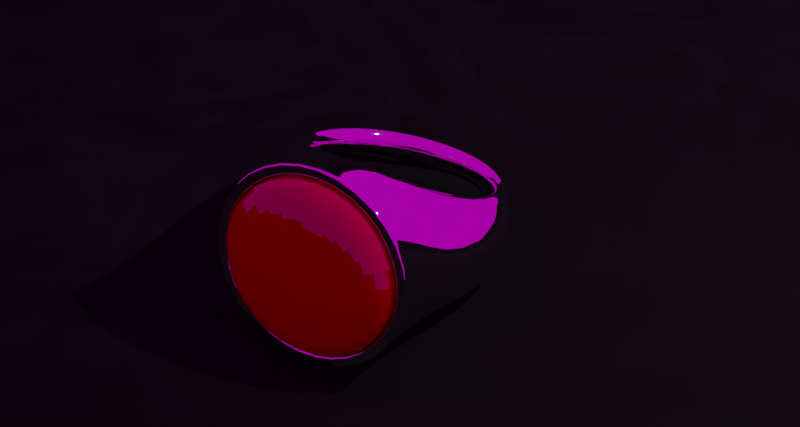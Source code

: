 # Source: ring.blend  (saved by Blender 3.5.10; exported with 4.5.12 LTS)
import bpy
from mathutils import Matrix  # noqa: F401  (used for matrix-valued properties, if any)

bpy.ops.wm.read_factory_settings(use_empty=True)
scene = bpy.context.scene
scene.name = 'Scene'

# ---- collections
col_collection = bpy.data.collections.new('Collection'); scene.collection.children.link(col_collection)

# ---- images (referenced by path relative to the original .blend; pixels are not part of the script)
import os
ASSET_DIR = os.environ.get("B2B_ASSET_DIR", "")  # directory of the original .blend (textures are referenced by path, not embedded)
HERE = os.path.dirname(os.path.abspath(__file__))  # packed textures are extracted next to this script under _unpacked/

def load_image(name, relpath, width, height, colorspace="sRGB"):
    """Load a texture the original file referenced (path relative to the .blend, or extracted next to this script)."""
    p = next((c for c in (os.path.join(HERE, relpath), os.path.join(ASSET_DIR, relpath)) if relpath and os.path.exists(c)), "")
    if p:
        img = bpy.data.images.load(p, check_existing=True)
        img.name = name
    else:  # same state as the original file: an image datablock whose file is absent (Cycles renders it pink)
        img = bpy.data.images.new(name, width, height)
        img.source = "FILE"
        img.filepath = "//" + (relpath or name)
    img.colorspace_settings.name = colorspace
    return img
img_fingerprints01_3k_png = load_image('Fingerprints01_3K.png', 'Fingerprints01_3K.png', 1024, 1024, 'sRGB')
img_symbol_jpg = load_image('symbol.jpg', 'symbol.jpg', 1024, 1024, 'sRGB')
img_dayskyhdri001a_2k_hdr_exr = load_image('DaySkyHDRI001A_2K-HDR.exr', 'DaySkyHDRI001A_2K-HDR.exr', 1024, 1024, 'Linear Rec.709')

# ---- materials (node trees are filled in below, after node groups)
mat_metal = bpy.data.materials.new('Metal')
mat_gem = bpy.data.materials.new('gem')
mat_velvet = bpy.data.materials.new('Velvet')

# ---- material node trees
mat_metal.use_nodes = True; mat_metal.node_tree.nodes.clear()
_N = mat_metal.node_tree.nodes; _L = mat_metal.node_tree.links
n0 = _N.new('ShaderNodeTexCoord'); n0.name = 'Texture Coordinate'; n0.location = (-871, 105)
n1 = _N.new('ShaderNodeTexImage'); n1.name = 'Image Texture'; n1.location = (-328, 154)
n1.image = img_fingerprints01_3k_png
n1.projection = 'BOX'
n2 = _N.new('ShaderNodeMapping'); n2.name = 'Mapping'; n2.location = (-553, 71)
n3 = _N.new('ShaderNodeValue'); n3.name = 'Value'; n3.location = (-813, -279)
n3.outputs[0].default_value = 0.32
n4 = _N.new('ShaderNodeOutputMaterial'); n4.name = 'Material Output'; n4.location = (639, 294)
n5 = _N.new('ShaderNodeBsdfPrincipled'); n5.name = 'Principled BSDF'; n5.location = (349, 294)
n5.distribution = 'GGX'
n5.subsurface_method = 'RANDOM_WALK_SKIN'
n5.inputs[1].default_value = 1.0
n5.inputs[3].default_value = 1.45
n5.inputs[27].default_value = (0.0, 0.0, 0.0, 1.0)
n5.inputs[28].default_value = 1.0
n6 = _N.new('ShaderNodeValToRGB'); n6.name = 'ColorRamp'; n6.location = (29, 106)
while len(n6.color_ramp.elements) > 1: n6.color_ramp.elements.remove(n6.color_ramp.elements[-1])
n6.color_ramp.elements[0].position = 0.2318; n6.color_ramp.elements[0].color = (0.0, 0.0, 0.0, 1.0)
_e = n6.color_ramp.elements.new(1.0); _e.color = (0.4654, 0.4654, 0.4654, 1.0)
_L.new(n5.outputs[0], n4.inputs[0])
_L.new(n2.outputs[0], n1.inputs[0])
_L.new(n0.outputs[3], n2.inputs[0])
_L.new(n3.outputs[0], n2.inputs[3])
_L.new(n6.outputs[0], n5.inputs[2])
_L.new(n1.outputs[0], n6.inputs[0])
n4.is_active_output = True
mat_gem.use_nodes = True; mat_gem.node_tree.nodes.clear()
_N = mat_gem.node_tree.nodes; _L = mat_gem.node_tree.links
n0 = _N.new('ShaderNodeBsdfPrincipled'); n0.name = 'Principled BSDF'; n0.location = (150, 300)
n0.distribution = 'GGX'
n0.subsurface_method = 'RANDOM_WALK_SKIN'
n0.inputs[2].default_value = 0.0
n0.inputs[3].default_value = 1.45
n0.inputs[13].default_value = 1.0
n0.inputs[27].default_value = (0.0, 0.0, 0.0, 1.0)
n0.inputs[28].default_value = 1.0
n1 = _N.new('ShaderNodeOutputMaterial'); n1.name = 'Material Output'; n1.location = (440, 300)
n2 = _N.new('ShaderNodeTexImage'); n2.name = 'Image Texture'; n2.location = (-555, 206)
n2.image = img_symbol_jpg
n3 = _N.new('ShaderNodeMix'); n3.name = 'Mix'; n3.location = (-83, 184)
n3.data_type = 'RGBA'
n3.inputs[6].default_value = (0.0, 0.0, 0.0, 1.0)
n3.inputs[7].default_value = (1.0, 0.0, 0.0, 1.0)
_L.new(n0.outputs[0], n1.inputs[0])
_L.new(n3.outputs[2], n0.inputs[0])
_L.new(n2.outputs[0], n3.inputs[0])
n1.is_active_output = True
mat_velvet.use_nodes = True; mat_velvet.node_tree.nodes.clear()
_N = mat_velvet.node_tree.nodes; _L = mat_velvet.node_tree.links
n0 = _N.new('ShaderNodeBsdfSheen'); n0.name = 'Velvet BSDF'; n0.location = (10, 300)
n0.distribution = 'ASHIKHMIN'
n0.inputs[0].default_value = (0.006636, 0.006636, 0.006636, 1.0)
n1 = _N.new('ShaderNodeBsdfDiffuse'); n1.name = 'Diffuse BSDF'; n1.location = (-38, 484)
n1.inputs[0].default_value = (0.005072, 0.005072, 0.005072, 1.0)
n2 = _N.new('ShaderNodeAddShader'); n2.name = 'Add Shader'; n2.location = (181, 451)
n3 = _N.new('ShaderNodeOutputMaterial'); n3.name = 'Material Output'; n3.location = (394, 356)
n4 = _N.new('ShaderNodeTexNoise'); n4.name = 'Noise Texture'; n4.location = (-315, 418)
n4.inputs[2].default_value = 10.7
n4.inputs[3].default_value = 9.0
n4.inputs[8].default_value = 6.1
_L.new(n0.outputs[0], n2.inputs[1])
_L.new(n1.outputs[0], n2.inputs[0])
_L.new(n2.outputs[0], n3.inputs[0])
_L.new(n4.outputs[0], n0.inputs[1])
n3.is_active_output = True

# ---- world
world_world = bpy.data.worlds.new('World'); scene.world = world_world
world_world.use_nodes = True; world_world.node_tree.nodes.clear()
_N = world_world.node_tree.nodes; _L = world_world.node_tree.links
n0 = _N.new('ShaderNodeOutputWorld'); n0.name = 'World Output'; n0.location = (300, 300)
n1 = _N.new('ShaderNodeBackground'); n1.name = 'Background'; n1.location = (10, 300)
n1.inputs[1].default_value = 0.5
n2 = _N.new('ShaderNodeTexEnvironment'); n2.name = 'Environment Texture'; n2.location = (-270, 260)
n2.image = img_dayskyhdri001a_2k_hdr_exr
n3 = _N.new('ShaderNodeTexCoord'); n3.name = 'Texture Coordinate'; n3.location = (-630, 260)
n4 = _N.new('ShaderNodeMapping'); n4.name = 'Mapping'; n4.location = (-450, 260)
n4.inputs[1].default_value = (5.0, -6.3, 5.2)
n4.inputs[2].default_value = (-0.2618, 0.1745, 1.396)
n4.inputs[3].default_value = (7.0, 7.0, 7.0)
_L.new(n1.outputs[0], n0.inputs[0])
_L.new(n2.outputs[0], n1.inputs[0])
_L.new(n4.outputs[0], n2.inputs[0])
_L.new(n3.outputs[0], n4.inputs[0])
n0.is_active_output = True
world_world.color = (0.05088, 0.05088, 0.05088)
world_world.use_sun_shadow = False
world_world.sun_shadow_jitter_overblur = 0.0

# ---- cameras
cam_camera = bpy.data.cameras.new('Camera')
cam_camera.clip_end = 100.0
cam_camera.ortho_scale = 7.314

# ---- lights
light_light = bpy.data.lights.new('Light', 'POINT')
light_light.transmission_factor = 0.0
light_light.energy = 1000.0
light_light.shadow_soft_size = 0.1
light_light.shadow_maximum_resolution = 0.006
light_light.use_absolute_resolution = True

# ---- meshes
me_circle_002 = bpy.data.meshes.new('Circle.002')
me_circle_002.from_pydata([(1.549e-09, 1.163, -0.04405), (-0.8227, 0.8227, -0.04405), (-1.163, -3.475e-09, -0.04405), (-0.8227, -0.8227, -0.04405), (1.549e-09, -1.163, -0.04405), (0.8227, -0.8227, -0.04405), (1.163, -3.475e-09, -0.04405), (0.8227, 0.8227, -0.04405), (0.0, -1.417e-07, -3.242), (-1.195, -1.201e-07, -2.747), (-1.689, -6.788e-08, -1.553), (-1.195, -1.566e-08, -0.3583), (1.195, -1.566e-08, -0.3583), (1.689, -6.788e-08, -1.553), (1.195, -1.201e-07, -2.747), (0.0, 0.3505, -2.866), (-0.7431, 0.3906, -2.561), (-1.051, 0.4873, -1.822), (-0.7399, 0.7169, -1.081), (0.0, 0.9356, -0.7842), (0.7399, 0.7169, -1.081), (1.051, 0.4873, -1.822), (0.7431, 0.3906, -2.561), (0.0, -0.3505, -2.866), (-0.7431, -0.3906, -2.561), (-1.051, -0.4873, -1.822), (-0.7399, -0.7169, -1.081), (0.0, -0.9356, -0.7842), (0.7399, -0.7169, -1.081), (1.051, -0.4873, -1.822), (0.7431, -0.3906, -2.561), (-0.8995, 0.3524, -2.713), (0.0, 0.2967, -3.081), (-1.272, 0.487, -1.823), (-0.8995, 0.7538, -0.934), (0.0, 0.9904, -0.5656), (0.8995, 0.7538, -0.934), (1.272, 0.487, -1.823), (0.8995, 0.3524, -2.713), (-0.8995, -0.3524, -2.713), (0.0, -0.2967, -3.081), (-1.272, -0.487, -1.823), (-0.8995, -0.7538, -0.934), (0.0, -0.9904, -0.5656), (0.8995, -0.7538, -0.934), (1.272, -0.487, -1.823), (0.8995, -0.3524, -2.713), (-5.93e-10, 1.033, -0.04738), (-0.7308, 0.7308, -0.04738), (-1.033, -1.476e-09, -0.04738), (-0.7308, -0.7308, -0.04738), (-5.93e-10, -1.033, -0.04738), (0.7308, -0.7308, -0.04738), (1.033, -1.476e-09, -0.04738), (0.7308, 0.7308, -0.04738), (-5.93e-10, 1.033, -0.502), (-0.7308, 0.7308, -0.502), (-1.033, -2.135e-08, -0.502), (-0.7308, -0.7308, -0.502), (-5.93e-10, -1.033, -0.502), (0.7308, -0.7308, -0.502), (1.033, -2.135e-08, -0.502), (0.7308, 0.7308, -0.502), (-2.838e-09, 0.5707, -0.4905), (-0.4035, 0.4035, -0.4905), (-0.5707, -1.491e-08, -0.4905), (-0.4035, -0.4035, -0.4905), (-2.838e-09, -0.5707, -0.4905), (0.4035, -0.4035, -0.4905), (0.5707, -1.491e-08, -0.4905), (0.4035, 0.4035, -0.4905), (-1.49e-08, -2.98e-08, -0.4905), (0.8385, 0.8385, -0.04234), (0.7521, 0.7521, -0.04075), (8.153e-11, 1.064, -0.04075), (1.725e-09, 1.186, -0.04234), (0.8385, -0.8385, -0.04234), (0.7521, -0.7521, -0.04075), (1.064, -1.862e-09, -0.04075), (1.186, -3.575e-09, -0.04234), (-0.8385, -0.8385, -0.04234), (-0.7521, -0.7521, -0.04075), (8.153e-11, -1.064, -0.04075), (1.725e-09, -1.186, -0.04234), (-0.8385, 0.8385, -0.04234), (-0.7521, 0.7521, -0.04075), (-1.064, -1.862e-09, -0.04075), (-1.186, -3.575e-09, -0.04234), (-1.118e-08, 8.626e-09, 0.1596), (-5.93e-10, 1.033, 0.02344), (-0.7308, 0.7308, 0.02344), (-1.033, 1.619e-09, 0.02344), (-0.7308, -0.7308, 0.02344), (-5.93e-10, -1.033, 0.02344), (0.7308, -0.7308, 0.02344), (1.033, 1.619e-09, 0.02344), (0.7308, 0.7308, 0.02344), (0.7308, 0.7308, -0.1345), (1.033, -5.286e-09, -0.1345), (0.7308, -0.7308, -0.1345), (-5.93e-10, -1.033, -0.1345), (-0.7308, -0.7308, -0.1345), (-1.033, -5.286e-09, -0.1345), (-0.7308, 0.7308, -0.1345), (-5.93e-10, 1.033, -0.1345), (0.1464, 0.1464, 0.1708), (0.6089, 0.6089, 0.1116), (0.2938, 0.2938, 0.1629), (0.4631, 0.4631, 0.1412), (0.207, 4.379e-09, 0.1708), (0.8611, 2.813e-10, 0.1116), (0.4155, 3.222e-09, 0.1629), (0.6549, 1.707e-09, 0.1412), (0.1464, -0.1464, 0.1708), (0.6089, -0.6089, 0.1116), (0.2938, -0.2938, 0.1629), (0.4631, -0.4631, 0.1412), (-1.617e-08, -0.207, 0.1708), (-3.811e-09, -0.8611, 0.1116), (-9.951e-09, -0.4155, 0.1629), (-5.405e-09, -0.6549, 0.1412), (-0.1464, -0.1464, 0.1708), (-0.6089, -0.6089, 0.1116), (-0.2938, -0.2938, 0.1629), (-0.4631, -0.4631, 0.1412), (-0.207, 4.379e-09, 0.1708), (-0.8611, 2.813e-10, 0.1116), (-0.4155, 3.222e-09, 0.1629), (-0.6549, 1.707e-09, 0.1412), (-0.1464, 0.1464, 0.1708), (-0.6089, 0.6089, 0.1116), (-0.2938, 0.2938, 0.1629), (-0.4631, 0.4631, 0.1412), (-3.811e-09, 0.8611, 0.1116), (-1.617e-08, 0.207, 0.1708), (-5.405e-09, 0.6549, 0.1412), (-9.951e-09, 0.4155, 0.1629)], [], [(12, 13, 37, 36), (13, 14, 38, 37), (14, 8, 32, 38), (8, 9, 31, 32), (9, 10, 33, 31), (10, 11, 34, 33), (1, 34, 11, 2), (1, 0, 35, 34), (0, 7, 36, 35), (7, 6, 12, 36), (12, 44, 45, 13), (13, 45, 46, 14), (14, 46, 40, 8), (8, 40, 39, 9), (9, 39, 41, 10), (10, 41, 42, 11), (3, 2, 11, 42), (3, 42, 43, 4), (4, 43, 44, 5), (5, 44, 12, 6), (16, 15, 32, 31), (17, 16, 31, 33), (18, 17, 33, 34), (19, 18, 34, 35), (20, 19, 35, 36), (21, 20, 36, 37), (22, 21, 37, 38), (15, 22, 38, 32), (23, 24, 39, 40), (24, 25, 41, 39), (25, 26, 42, 41), (26, 27, 43, 42), (27, 28, 44, 43), (28, 29, 45, 44), (29, 30, 46, 45), (30, 23, 40, 46), (23, 30, 22, 15), (30, 29, 21, 22), (29, 28, 20, 21), (28, 27, 19, 20), (27, 26, 18, 19), (26, 25, 17, 18), (25, 24, 16, 17), (24, 23, 15, 16), (74, 85, 48, 47), (3, 4, 83, 80), (1, 2, 87, 84), (6, 7, 72, 79), (4, 5, 76, 83), (2, 3, 80, 87), (0, 1, 84, 75), (50, 51, 59, 58), (48, 49, 57, 56), (53, 54, 62, 61), (51, 52, 60, 59), (49, 50, 58, 57), (47, 48, 56, 55), (54, 47, 55, 62), (52, 53, 61, 60), (62, 55, 63, 70), (60, 61, 69, 68), (58, 59, 67, 66), (56, 57, 65, 64), (61, 62, 70, 69), (59, 60, 68, 67), (57, 58, 66, 65), (55, 56, 64, 63), (63, 71, 69, 70), (71, 67, 68, 69), (64, 65, 71, 63), (65, 66, 67, 71), (5, 6, 79, 76), (81, 82, 51, 50), (77, 78, 53, 52), (73, 74, 47, 54), (85, 86, 49, 48), (86, 81, 50, 49), (82, 77, 52, 51), (78, 73, 54, 53), (85, 74, 75, 84), (81, 86, 87, 80), (77, 82, 83, 76), (73, 78, 79, 72), (86, 85, 84, 87), (82, 81, 80, 83), (78, 77, 76, 79), (74, 73, 72, 75), (7, 0, 75, 72), (92, 93, 118, 122), (90, 91, 126, 130), (94, 95, 110, 114), (95, 96, 106, 110), (129, 125, 88, 134), (125, 121, 117, 88), (88, 117, 113, 109), (89, 90, 130, 133), (91, 92, 122, 126), (93, 94, 114, 118), (134, 88, 109, 105), (98, 97, 96, 95), (100, 99, 94, 93), (102, 101, 92, 91), (104, 103, 90, 89), (97, 104, 89, 96), (99, 98, 95, 94), (101, 100, 93, 92), (103, 102, 91, 90), (134, 105, 107, 136), (136, 107, 108, 135), (135, 108, 106, 133), (105, 109, 111, 107), (107, 111, 112, 108), (108, 112, 110, 106), (109, 113, 115, 111), (111, 115, 116, 112), (112, 116, 114, 110), (113, 117, 119, 115), (115, 119, 120, 116), (116, 120, 118, 114), (117, 121, 123, 119), (119, 123, 124, 120), (120, 124, 122, 118), (121, 125, 127, 123), (123, 127, 128, 124), (124, 128, 126, 122), (125, 129, 131, 127), (127, 131, 132, 128), (128, 132, 130, 126), (129, 134, 136, 131), (131, 136, 135, 132), (132, 135, 133, 130), (96, 89, 133, 106)])
me_circle_002.polygons.foreach_set('use_smooth', [1, 1, 1, 1, 1, 1, 1, 1, 1, 1, 1, 1, 1, 1, 1, 1, 1, 1, 1, 1, 1, 1, 1, 1, 1, 1, 1, 1, 1, 1, 1, 1, 1, 1, 1, 1, 1, 1, 1, 1, 1, 1, 1, 1, 1, 1, 1, 1, 1, 1, 1, 1, 1, 1, 1, 1, 1, 1, 1, 1, 1, 1, 1, 1, 1, 1, 1, 1, 1, 1, 1, 1, 1, 1, 1, 1, 1, 1, 1, 1, 1, 1, 1, 1, 1, 1, 1, 1, 0, 0, 0, 0, 0, 0, 0, 0, 0, 0, 0, 0, 0, 0, 0, 0, 0, 0, 0, 0, 0, 0, 0, 0, 0, 0, 0, 0, 0, 0, 0, 0, 0, 0, 0, 0, 0, 0, 0, 0, 0, 0, 0, 0])
me_circle_002.polygons.foreach_set('material_index', [0, 0, 0, 0, 0, 0, 0, 0, 0, 0, 0, 0, 0, 0, 0, 0, 0, 0, 0, 0, 0, 0, 0, 0, 0, 0, 0, 0, 0, 0, 0, 0, 0, 0, 0, 0, 0, 0, 0, 0, 0, 0, 0, 0, 0, 0, 0, 0, 0, 0, 0, 0, 0, 0, 0, 0, 0, 0, 0, 0, 0, 0, 0, 0, 0, 0, 0, 0, 0, 0, 0, 0, 0, 0, 0, 0, 0, 0, 0, 0, 0, 0, 0, 0, 0, 0, 0, 0, 1, 1, 1, 1, 1, 1, 1, 1, 1, 1, 1, 1, 1, 1, 1, 1, 1, 1, 1, 1, 1, 1, 1, 1, 1, 1, 1, 1, 1, 1, 1, 1, 1, 1, 1, 1, 1, 1, 1, 1, 1, 1, 1, 1])
_uv = me_circle_002.uv_layers.new(name='UVMap')
_uv.uv.foreach_set('vector', [0.0, 0.0, 0.0, 0.0, 0.0, 0.0, 0.0, 0.0, 0.0, 0.0, 0.0, 0.0, 0.0, 0.0, 0.0, 0.0, 0.0, 0.0, 0.0, 0.0, 0.0, 0.0, 0.0, 0.0, 0.0, 0.0, 0.0, 0.0, 0.0, 0.0, 0.0, 0.0, 0.0, 0.0, 0.0, 0.0, 0.0, 0.0, 0.0, 0.0, 0.0, 0.0, 0.0, 0.0, 0.0, 0.0, 0.0, 0.0, 0.0, 0.0, 0.0, 0.0, 0.0, 0.0, 0.0, 0.0, 0.0, 0.0, 0.0, 0.0, 0.0, 0.0, 0.0, 0.0, 0.0, 0.0, 0.0, 0.0, 0.0, 0.0, 0.0, 0.0, 0.0, 0.0, 0.0, 0.0, 0.0, 0.0, 0.0, 0.0, 0.0, 0.0, 0.0, 0.0, 0.0, 0.0, 0.0, 0.0, 0.0, 0.0, 0.0, 0.0, 0.0, 0.0, 0.0, 0.0, 0.0, 0.0, 0.0, 0.0, 0.0, 0.0, 0.0, 0.0, 0.0, 0.0, 0.0, 0.0, 0.0, 0.0, 0.0, 0.0, 0.0, 0.0, 0.0, 0.0, 0.0, 0.0, 0.0, 0.0, 0.0, 0.0, 0.0, 0.0, 0.0, 0.0, 0.0, 0.0, 0.0, 0.0, 0.0, 0.0, 0.0, 0.0, 0.0, 0.0, 0.0, 0.0, 0.0, 0.0, 0.0, 0.0, 0.0, 0.0, 0.0, 0.0, 0.0, 0.0, 0.0, 0.0, 0.0, 0.0, 0.0, 0.0, 0.0, 0.0, 0.0, 0.0, 0.0, 0.0, 0.0, 0.0, 0.0, 0.0, 0.0, 0.0, 0.0, 0.0, 0.0, 0.0, 0.0, 0.0, 0.0, 0.0, 0.0, 0.0, 0.0, 0.0, 0.0, 0.0, 0.0, 0.0, 0.0, 0.0, 0.0, 0.0, 0.0, 0.0, 0.0, 0.0, 0.0, 0.0, 0.0, 0.0, 0.0, 0.0, 0.0, 0.0, 0.0, 0.0, 0.0, 0.0, 0.0, 0.0, 0.0, 0.0, 0.0, 0.0, 0.0, 0.0, 0.0, 0.0, 0.0, 0.0, 0.0, 0.0, 0.0, 0.0, 0.0, 0.0, 0.0, 0.0, 0.0, 0.0, 0.0, 0.0, 0.0, 0.0, 0.0, 0.0, 0.0, 0.0, 0.0, 0.0, 0.0, 0.0, 0.0, 0.0, 0.0, 0.0, 0.0, 0.0, 0.0, 0.0, 0.0, 0.0, 0.0, 0.0, 0.0, 0.0, 0.0, 0.0, 0.0, 0.0, 0.0, 0.0, 0.0, 0.0, 0.0, 0.0, 0.0, 0.0, 0.0, 0.0, 0.0, 0.0, 0.0, 0.0, 0.0, 0.0, 0.0, 0.0, 0.0, 0.0, 0.0, 0.0, 0.0, 0.0, 0.0, 0.0, 0.0, 0.0, 0.0, 0.0, 0.0, 0.0, 0.0, 0.0, 0.0, 0.0, 0.0, 0.0, 0.0, 0.0, 0.0, 0.0, 0.0, 0.0, 0.0, 0.0, 0.0, 0.0, 0.0, 0.0, 0.0, 0.0, 0.0, 0.0, 0.0, 0.0, 0.0, 0.0, 0.0, 0.0, 0.0, 0.0, 0.0, 0.0, 0.0, 0.0, 0.0, 0.0, 0.0, 0.0, 0.0, 0.0, 0.0, 0.0, 0.0, 0.0, 0.0, 0.0, 0.0, 0.0, 0.0, 0.0, 0.0, 0.0, 0.0, 0.0, 0.0, 0.0, 0.0, 0.0, 0.0, 0.0, 0.0, 0.0, 0.0, 0.0, 0.0, 0.0, 0.0, 0.0, 0.0, 0.0, 0.0, 0.0, 0.0, 0.0, 0.0, 0.0, 0.0, 0.0, 0.0, 0.0, 0.0, 0.0, 0.0, 0.0, 0.0, 0.0, 0.0, 0.0, 0.0, 0.0, 0.0, 0.0, 0.0, 0.0, 0.0, 0.0, 0.0, 0.0, 0.0, 0.0, 0.0, 0.0, 0.0, 0.0, 0.0, 0.0, 0.0, 0.0, 0.0, 0.0, 0.0, 0.0, 0.0, 0.0, 0.0, 0.0, 0.0, 0.0, 0.0, 0.0, 0.0, 0.0, 0.0, 0.0, 0.0, 0.0, 0.0, 0.0, 0.0, 0.0, 0.0, 0.0, 0.0, 0.0, 0.0, 0.0, 0.0, 0.0, 0.0, 0.0, 0.0, 0.0, 0.0, 0.0, 0.0, 0.0, 0.0, 0.0, 0.0, 0.0, 0.0, 0.0, 0.0, 0.0, 0.0, 0.0, 0.0, 0.0, 0.0, 0.0, 0.0, 0.0, 0.0, 0.0, 0.0, 0.0, 0.0, 0.0, 0.0, 0.0, 0.0, 0.0, 0.0, 0.0, 0.0, 0.0, 0.0, 0.0, 0.0, 0.0, 0.0, 0.0, 0.0, 0.0, 0.0, 0.0, 0.0, 0.0, 0.0, 0.0, 0.0, 0.0, 0.0, 0.0, 0.0, 0.0, 0.0, 0.0, 0.0, 0.0, 0.0, 0.0, 0.0, 0.0, 0.0, 0.0, 0.0, 0.0, 0.0, 0.0, 0.0, 0.0, 0.0, 0.0, 0.0, 0.0, 0.0, 0.0, 0.0, 0.0, 0.0, 0.0, 0.0, 0.0, 0.0, 0.0, 0.0, 0.0, 0.0, 0.0, 0.0, 0.0, 0.0, 0.0, 0.0, 0.0, 0.0, 0.0, 0.0, 0.0, 0.0, 0.0, 0.0, 0.0, 0.0, 0.0, 0.0, 0.0, 0.0, 0.0, 0.0, 0.0, 0.0, 0.0, 0.0, 0.0, 0.0, 0.0, 0.0, 0.0, 0.0, 0.0, 0.0, 0.0, 0.0, 0.0, 0.0, 0.0, 0.0, 0.0, 0.0, 0.0, 0.0, 0.0, 0.0, 0.0, 0.0, 0.0, 0.0, 0.0, 0.0, 0.0, 0.0, 0.0, 0.0, 0.0, 0.0, 0.0, 0.0, 0.0, 0.0, 0.0, 0.0, 0.0, 0.0, 0.0, 0.0, 0.0, 0.0, 0.0, 0.0, 0.0, 0.0, 0.0, 0.0, 0.0, 0.0, 0.0, 0.0, 0.0, 0.0, 0.0, 0.0, 0.0, 0.0, 0.0, 0.0, 0.0, 0.0, 0.0, 0.0, 0.0, 0.0, 0.0, 0.0, 0.0, 0.0, 0.0, 0.0, 0.0, 0.0, 0.0, 0.0, 0.0, 0.0, 0.0, 0.0, 0.0, 0.0, 0.0, 0.0, 0.0, 0.0, 0.0, 0.0, 0.0, 0.0, 0.0, 0.0, 0.0, 0.0, 0.0, 0.0, 0.0, 0.0, 0.0, 0.0, 0.0, 0.0, 0.0, 0.0, 0.0, 0.0, 0.0, 0.0, 0.0, 0.0, 0.0, 0.0, 0.0, 0.0, 0.0, 0.0, 0.0, 0.0, 0.0, 0.0, 0.0, 0.0, 0.0, 0.0, 0.0, 0.0, 0.0, 0.0, 0.0, 0.0, 0.0, 0.0, 0.0, 0.0, 0.0, 0.0, 0.0, 0.0, 0.0, 0.0, 0.0, 0.0, 0.0, 0.0, 0.0, 0.0, 0.0, 0.0, 0.0, 0.0, 0.0, 0.0, 0.0, 0.0, 0.0, 0.0, 0.0, 0.0, 0.0, 0.0, 0.0, 0.04456, 0.05728, 0.511, -0.1134, 0.5092, -0.01221, 0.1206, 0.13, 0.02939, 0.9152, -0.1549, 0.4833, -0.04566, 0.485, 0.1079, 0.8448, 0.9711, 0.07133, 1.155, 0.5032, 1.046, 0.5015, 0.8926, 0.1417, 1.155, 0.5032, 0.9559, 0.9292, 0.8799, 0.8565, 1.046, 0.5015, 0.4059, 0.5778, 0.369, 0.4913, 0.5002, 0.4933, 0.4981, 0.6148, 0.369, 0.4913, 0.409, 0.4059, 0.5024, 0.3717, 0.5002, 0.4933, 0.5002, 0.4933, 0.5024, 0.3717, 0.5946, 0.4087, 0.6315, 0.4952, 0.4895, 1.1, 0.02939, 0.9152, 0.1079, 0.8448, 0.4913, 0.9987, -0.1549, 0.4833, 0.04456, 0.05728, 0.1206, 0.13, -0.04566, 0.485, 0.511, -0.1134, 0.9711, 0.07133, 0.8926, 0.1417, 0.5092, -0.01221, 0.4981, 0.6148, 0.5002, 0.4933, 0.6315, 0.4952, 0.5915, 0.5806, 1.155, 0.5032, 0.9559, 0.9292, 0.9559, 0.9292, 1.155, 0.5032, 0.511, -0.1134, 0.9711, 0.07133, 0.9711, 0.07133, 0.511, -0.1134, -0.1549, 0.4833, 0.04456, 0.05728, 0.04456, 0.05728, -0.1549, 0.4833, 0.4895, 1.1, 0.02939, 0.9152, 0.02939, 0.9152, 0.4895, 1.1, 0.9559, 0.9292, 0.4895, 1.1, 0.4895, 1.1, 0.9559, 0.9292, 0.9711, 0.07133, 1.155, 0.5032, 1.155, 0.5032, 0.9711, 0.07133, 0.04456, 0.05728, 0.511, -0.1134, 0.511, -0.1134, 0.04456, 0.05728, 0.02939, 0.9152, -0.1549, 0.4833, -0.1549, 0.4833, 0.02939, 0.9152, 0.4981, 0.6148, 0.5915, 0.5806, 0.6835, 0.6685, 0.4959, 0.7372, 0.4959, 0.7372, 0.6835, 0.6685, 0.789, 0.7695, 0.4934, 0.8777, 0.4934, 0.8777, 0.789, 0.7695, 0.8799, 0.8565, 0.4913, 0.9987, 0.5915, 0.5806, 0.6315, 0.4952, 0.7637, 0.4973, 0.6835, 0.6685, 0.6835, 0.6685, 0.7637, 0.4973, 0.9154, 0.4996, 0.789, 0.7695, 0.789, 0.7695, 0.9154, 0.4996, 1.046, 0.5015, 0.8799, 0.8565, 0.6315, 0.4952, 0.5946, 0.4087, 0.6896, 0.3236, 0.7637, 0.4973, 0.7637, 0.4973, 0.6896, 0.3236, 0.7986, 0.2259, 0.9154, 0.4996, 0.9154, 0.4996, 0.7986, 0.2259, 0.8926, 0.1417, 1.046, 0.5015, 0.5946, 0.4087, 0.5024, 0.3717, 0.5046, 0.2494, 0.6896, 0.3236, 0.6896, 0.3236, 0.5046, 0.2494, 0.507, 0.1088, 0.7986, 0.2259, 0.7986, 0.2259, 0.507, 0.1088, 0.5092, -0.01221, 0.8926, 0.1417, 0.5024, 0.3717, 0.409, 0.4059, 0.317, 0.318, 0.5046, 0.2494, 0.5046, 0.2494, 0.317, 0.318, 0.2115, 0.217, 0.507, 0.1088, 0.507, 0.1088, 0.2115, 0.217, 0.1206, 0.13, 0.5092, -0.01221, 0.409, 0.4059, 0.369, 0.4913, 0.2368, 0.4893, 0.317, 0.318, 0.317, 0.318, 0.2368, 0.4893, 0.08505, 0.487, 0.2115, 0.217, 0.2115, 0.217, 0.08505, 0.487, -0.04566, 0.485, 0.1206, 0.13, 0.369, 0.4913, 0.4059, 0.5778, 0.3109, 0.6629, 0.2368, 0.4893, 0.2368, 0.4893, 0.3109, 0.6629, 0.2018, 0.7606, 0.08505, 0.487, 0.08505, 0.487, 0.2018, 0.7606, 0.1079, 0.8448, -0.04566, 0.485, 0.4059, 0.5778, 0.4981, 0.6148, 0.4959, 0.7372, 0.3109, 0.6629, 0.3109, 0.6629, 0.4959, 0.7372, 0.4934, 0.8777, 0.2018, 0.7606, 0.2018, 0.7606, 0.4934, 0.8777, 0.4913, 0.9987, 0.1079, 0.8448, 0.9559, 0.9292, 0.4895, 1.1, 0.4913, 0.9987, 0.8799, 0.8565])
me_circle_002.materials.append(mat_metal)
me_circle_002.materials.append(mat_gem)
me_circle_002.update()
me_plane = bpy.data.meshes.new('Plane')
me_plane.from_pydata([(-1.0, -1.0, 0.0), (1.0, -1.0, 0.0), (-1.0, 1.0, 0.0), (1.0, 1.0, 0.0)], [], [(0, 1, 3, 2)])
_uv = me_plane.uv_layers.new(name='UVMap')
_uv.uv.foreach_set('vector', [0.0, 0.0, 1.0, 0.0, 1.0, 1.0, 0.0, 1.0])
me_plane.materials.append(mat_velvet)
me_plane.update()

# ---- curves / text
cu_beziercircle = bpy.data.curves.new('BezierCircle', 'CURVE')
cu_beziercircle.dimensions = '3D'
_sp = cu_beziercircle.splines.new('BEZIER'); _sp.bezier_points.add(3)
_sp.bezier_points.foreach_set('co', [-1.0, 0.0, 0.0, 0.0, 1.0, 0.0, 1.0, 0.0, 0.0, 0.0, -1.0, 0.0])
_sp.bezier_points.foreach_set('handle_left', [-1.0, -0.5521, 0.0, -0.5521, 1.0, 0.0, 1.0, 0.5521, 0.0, 0.5521, -1.0, 0.0])
_sp.bezier_points.foreach_set('handle_right', [-1.0, 0.5521, 0.0, 0.5521, 1.0, 0.0, 1.0, -0.5521, 0.0, -0.5521, -1.0, 0.0])
for _p, _l, _r in zip(_sp.bezier_points, ['AUTO', 'AUTO', 'AUTO', 'AUTO'], ['AUTO', 'AUTO', 'AUTO', 'AUTO']): _p.handle_left_type = _l; _p.handle_right_type = _r
_sp.order_u = 0
_sp.order_v = 0
_sp.use_cyclic_u = True
cu_beziercircle.path_duration = 250
cu_beziercircle.use_path = True
cu_beziercircle.use_path_follow = True
cu_beziercircle.eval_time = 11.0
cu_beziercircle.fill_mode = 'FULL'

# ---- objects
ob_light = bpy.data.objects.new('Light', light_light)
ob_camera = bpy.data.objects.new('Camera', cam_camera)
ob_circle_002 = bpy.data.objects.new('Circle.002', me_circle_002)
ob_plane = bpy.data.objects.new('Plane', me_plane)
ob_beziercircle = bpy.data.objects.new('BezierCircle', cu_beziercircle)
ob_empty = bpy.data.objects.new('Empty', None)

# ---- transforms, parenting, visibility, modifiers, constraints
ob_light.location = (4.076, 1.005, 5.904)
ob_light.rotation_euler = (0.6503, 0.05522, 1.866)
ob_light.lock_rotations_4d = False
ob_light.empty_display_type = 'ARROWS'
ob_light.color = (0.0, 0.0, 0.0, 0.0)
ob_light.lineart.crease_threshold = 0.0
ob_camera.parent = ob_beziercircle
ob_camera.matrix_parent_inverse = Matrix(((-4.161e-08, 0.1396, 2.497e-08, 1.0), (2.497e-08, 1.191e-14, 0.1396, -0.9319), (0.1396, 6.658e-08, 1.191e-14, 4.768e-07), (-0.0, 0.0, -0.0, 1.0)))
ob_camera.location = (5.04, -5.011, 6.696)
ob_camera.rotation_euler = (0.8301, -1.275e-06, 0.8289)
ob_camera.lock_rotations_4d = False
ob_camera.empty_display_type = 'ARROWS'
ob_camera.color = (0.0, 0.0, 0.0, 0.0)
ob_camera.display_type = 'WIRE'
ob_camera.lineart.crease_threshold = 0.0
_c = ob_camera.constraints.new('TRACK_TO'); _c.name = 'Track To'
_c.target = ob_empty
ob_circle_002.location = (0.0, -1.433, 0.8501)
ob_circle_002.rotation_euler = (1.302, -5.906e-17, 8e-18)
ob_circle_002.scale = (0.7861, 0.7861, 0.7861)
_m = ob_circle_002.modifiers.new('Subdivision', 'SUBSURF')
_m.levels = 3
ob_plane.location = (0.0, 0.0, 0.0)
ob_plane.scale = (19.45, 19.45, 19.45)
ob_beziercircle.location = (0.0, 0.0, 6.674)
ob_beziercircle.scale = (7.162, 7.162, 7.162)
ob_empty.location = (0.0, 0.0, 0.2936)
ob_empty.scale = (4.804, 4.804, 4.804)

# ---- collection membership
col_collection.objects.link(ob_light)
col_collection.objects.link(ob_camera)
col_collection.objects.link(ob_circle_002)
col_collection.objects.link(ob_plane)
col_collection.objects.link(ob_beziercircle)
col_collection.objects.link(ob_empty)

# ---- scene / render settings (as saved in the file)
scene.camera = ob_camera
scene.frame_start = 1; scene.frame_end = 250; scene.frame_set(11)
scene.render.engine = 'CYCLES'
scene.render.image_settings.file_format = 'FFMPEG'
scene.render.image_settings.color_mode = 'RGB'
scene.render.resolution_y = 1024
scene.render.fps = 25
scene.cycles.samples = 1024
scene.cycles.sampling_pattern = 'TABULATED_SOBOL'
scene.cycles.use_light_tree = False
scene.view_settings.view_transform = 'Filmic'
bpy.context.view_layer.update()
